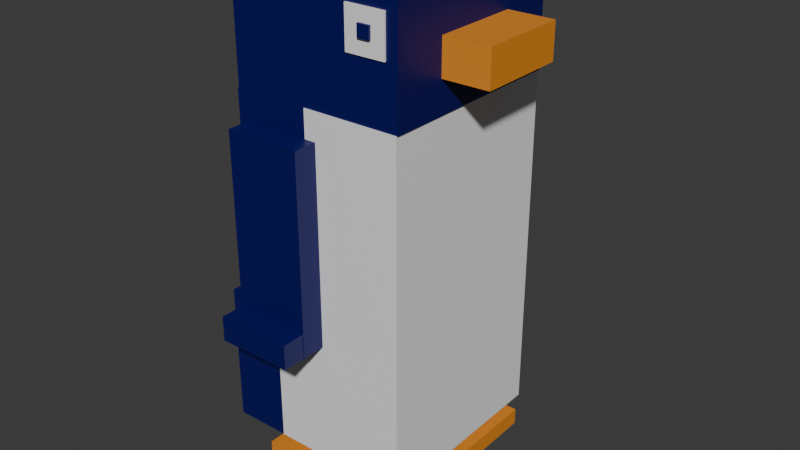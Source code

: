 # Source: Pinguino.blend  (saved by Blender 4.5.88; exported with 4.5.12 LTS)
import bpy
from mathutils import Matrix  # noqa: F401  (used for matrix-valued properties, if any)

bpy.ops.wm.read_factory_settings(use_empty=True)
scene = bpy.context.scene
scene.name = 'Scene'

# ---- collections
col_collection = bpy.data.collections.new('Collection'); scene.collection.children.link(col_collection)

# ---- materials (node trees are filled in below, after node groups)
mat_material_004 = bpy.data.materials.new('Material.004')
mat_material_003 = bpy.data.materials.new('Material.003')
mat_material_005 = bpy.data.materials.new('Material.005')

# ---- material node trees
mat_material_004.use_nodes = True; mat_material_004.node_tree.nodes.clear()
_N = mat_material_004.node_tree.nodes; _L = mat_material_004.node_tree.links
n0 = _N.new('ShaderNodeBsdfPrincipled'); n0.name = 'Principled BSDF'; n0.location = (-200, 100)
n0.inputs[0].default_value = (0.9021, 0.9021, 0.9021, 1.0)
n1 = _N.new('ShaderNodeOutputMaterial'); n1.name = 'Material Output'; n1.location = (200, 100)
_L.new(n0.outputs[0], n1.inputs[0])
n1.is_active_output = True
mat_material_003.use_nodes = True; mat_material_003.node_tree.nodes.clear()
_N = mat_material_003.node_tree.nodes; _L = mat_material_003.node_tree.links
n0 = _N.new('ShaderNodeBsdfPrincipled'); n0.name = 'Principled BSDF'; n0.location = (-200, 100)
n0.inputs[0].default_value = (0.0001613, 0.0, 0.111, 1.0)
n1 = _N.new('ShaderNodeOutputMaterial'); n1.name = 'Material Output'; n1.location = (200, 100)
_L.new(n0.outputs[0], n1.inputs[0])
n1.is_active_output = True
mat_material_005.use_nodes = True; mat_material_005.node_tree.nodes.clear()
_N = mat_material_005.node_tree.nodes; _L = mat_material_005.node_tree.links
n0 = _N.new('ShaderNodeBsdfPrincipled'); n0.name = 'Principled BSDF'; n0.location = (-200, 100)
n0.inputs[0].default_value = (0.8001, 0.2773, 0.0216, 1.0)
n1 = _N.new('ShaderNodeOutputMaterial'); n1.name = 'Material Output'; n1.location = (200, 100)
_L.new(n0.outputs[0], n1.inputs[0])
n1.is_active_output = True

# ---- world
world_world = bpy.data.worlds.new('World'); scene.world = world_world
world_world.use_nodes = True; world_world.node_tree.nodes.clear()
_N = world_world.node_tree.nodes; _L = world_world.node_tree.links
n0 = _N.new('ShaderNodeOutputWorld'); n0.name = 'World Output'; n0.location = (200, 100)
n1 = _N.new('ShaderNodeBackground'); n1.name = 'Background'; n1.location = (-200, 100)
n1.inputs[0].default_value = (0.05088, 0.05088, 0.05088, 1.0)
_L.new(n1.outputs[0], n0.inputs[0])
n0.is_active_output = True
world_world.color = (0.05088, 0.05088, 0.05088)
world_world.sun_shadow_jitter_overblur = 0.0

# ---- meshes
me_cube_002 = bpy.data.meshes.new('Cube.002')
me_cube_002.from_pydata([(-0.5905, 0.6112, 5.0), (-0.5905, 0.6112, 0.2307), (0.7234, 0.6341, 5.0), (0.7234, 0.6341, 0.2307), (-0.5432, -2.097, 5.0), (-0.5432, -2.097, 0.2307), (0.7707, -2.074, 5.0), (0.7707, -2.074, 0.2307), (0.4042, 0.5401, 5.971), (0.4042, 0.5401, 6.132), (0.2435, 0.5373, 5.971), (0.2435, 0.5373, 6.132), (0.4014, 0.7007, 5.971), (0.4014, 0.7007, 6.132), (0.2407, 0.6979, 5.971), (0.2407, 0.6979, 6.132), (0.2873, -1.965, 6.132), (0.2873, -1.965, 5.971), (0.4479, -1.962, 6.132), (0.4479, -1.962, 5.971), (0.2901, -2.126, 6.132), (0.2901, -2.126, 5.971), (0.4507, -2.123, 6.132), (0.4507, -2.123, 5.971), (-1.63, 0.593, 5.0), (-1.63, 0.593, 2.302), (-0.5952, 0.6111, 5.0), (-1.583, -2.109, 5.0), (-1.583, -2.109, 2.302), (-0.5479, -2.091, 5.0), (-0.5479, -2.091, 2.302), (-0.5952, 0.6111, 2.302), (-1.207, 0.6004, 2.313), (-1.207, 0.6004, 0.2394), (-0.5942, 0.6111, 2.313), (-1.16, -2.103, 2.313), (-1.16, -2.103, 0.2394), (-0.547, -2.093, 2.313), (-0.547, -2.093, 0.2394), (-0.5942, 0.6111, 0.2394), (-1.634, 0.5929, 2.313), (-1.634, 0.5929, 0.2394), (-1.217, 0.6002, 2.313), (-1.217, 0.6002, 0.2394), (-1.583, -2.109, 0.2394), (-1.63, 0.593, 0.2394), (-1.583, -2.109, 2.177), (-1.929, -2.115, 0.2394), (-1.929, -2.115, 2.177), (-1.976, 0.5869, 0.2394), (-1.976, 0.5869, 2.177), (-1.63, 0.593, 2.177), (-1.634, 0.5929, 2.313), (-1.634, 0.5929, 0.2394), (-1.217, 0.6002, 2.313), (-1.586, -2.109, 2.313), (-1.586, -2.109, 0.2394), (-1.17, -2.101, 2.313), (-1.17, -2.101, 0.2394), (-1.217, 0.6002, 0.2394), (0.7856, -2.064, 4.997), (-1.569, -2.105, 4.997), (0.7856, -2.064, 6.465), (0.7384, 0.6396, 4.997), (-1.616, 0.5985, 4.997), (0.7384, 0.6396, 6.465), (-1.616, 0.5985, 6.465), (-1.569, -2.105, 6.465), (0.09823, -2.098, 6.31), (0.0889, -1.565, 6.31), (0.6224, -1.555, 6.31), (0.0889, -1.565, 5.777), (0.6224, -1.555, 5.777), (0.6317, -2.089, 6.31), (0.09823, -2.098, 5.777), (0.6317, -2.089, 5.777), (0.5927, 0.1408, 5.777), (0.05925, 0.1315, 5.777), (0.5927, 0.1408, 6.31), (0.5834, 0.6743, 5.777), (0.04993, 0.6649, 5.777), (0.5834, 0.6743, 6.31), (0.04993, 0.6649, 6.31), (0.05925, 0.1315, 6.31), (1.399, -1.316, 5.427), (1.399, -1.316, 5.908), (0.7635, -1.327, 5.427), (0.7635, -1.327, 5.908), (1.378, -0.09568, 5.427), (1.378, -0.09568, 5.908), (0.7422, -0.1068, 5.427), (0.7422, -0.1068, 5.908), (-0.148, -0.3921, -0.1603), (-0.148, -0.3921, 0.4613), (-1.055, -0.408, -0.1603), (-1.055, -0.408, 0.4613), (-0.16, 0.294, -0.1603), (-0.16, 0.294, 0.4613), (-1.067, 0.2782, -0.1603), (-1.067, 0.2782, 0.4613), (0.7222, -0.6664, -0.2583), (0.7222, -0.6664, -0.02249), (-1.443, -0.7043, -0.2583), (-1.443, -0.7043, -0.02249), (0.6999, 0.6114, -0.2583), (0.6999, 0.6114, -0.02249), (-1.466, 0.5736, -0.2583), (-1.466, 0.5736, -0.02249), (-0.1243, -1.747, -0.1603), (-0.1243, -1.747, 0.4613), (-1.031, -1.763, -0.1603), (-1.031, -1.763, 0.4613), (-0.1363, -1.061, -0.1603), (-0.1363, -1.061, 0.4613), (-1.043, -1.077, -0.1603), (-1.043, -1.077, 0.4613), (0.7465, -2.055, -0.2583), (0.7465, -2.055, -0.02249), (-1.419, -2.093, -0.2583), (-1.419, -2.093, -0.02249), (0.725, -0.8223, -0.2583), (0.725, -0.8223, -0.02249), (-1.441, -0.8602, -0.2583), (-1.441, -0.8602, -0.02249), (-1.47, 0.9315, 4.633), (-1.47, 0.9315, 1.935), (-0.4357, 0.9496, 4.633), (-1.464, 0.6073, 4.633), (-1.464, 0.6073, 1.935), (-0.43, 0.6254, 4.633), (-0.43, 0.6254, 1.935), (-0.4357, 0.9496, 1.935), (-1.48, 1.263, 2.279), (-1.48, 1.263, 1.938), (-0.4466, 1.281, 2.279), (-1.475, 0.939, 2.279), (-1.475, 0.939, 1.938), (-0.4409, 0.9571, 2.279), (-0.4409, 0.9571, 1.938), (-0.4466, 1.281, 1.938), (-0.3818, -2.424, 1.938), (-0.3761, -2.748, 1.938), (-0.3761, -2.748, 2.279), (-1.41, -2.766, 1.938), (-1.41, -2.766, 2.279), (-0.3818, -2.424, 2.279), (-1.416, -2.442, 1.938), (-1.416, -2.442, 2.279), (-0.3823, -2.101, 1.935), (-0.3767, -2.425, 1.935), (-0.3767, -2.425, 4.633), (-1.411, -2.443, 1.935), (-1.411, -2.443, 4.633), (-0.3823, -2.101, 4.633), (-1.416, -2.119, 1.935), (-1.416, -2.119, 4.633)], [], [(0, 4, 6, 2), (3, 2, 6, 7), (7, 6, 4, 5), (5, 1, 3, 7), (1, 0, 2, 3), (5, 4, 0, 1), (8, 9, 11, 10), (10, 11, 15, 14), (14, 15, 13, 12), (12, 13, 9, 8), (10, 14, 12, 8), (15, 11, 9, 13), (16, 20, 22, 18), (21, 17, 19, 23), (19, 18, 22, 23), (17, 16, 18, 19), (21, 20, 16, 17), (23, 22, 20, 21), (28, 27, 24, 25), (25, 24, 26, 31), (24, 27, 29, 26), (30, 29, 27, 28), (31, 26, 29, 30), (28, 25, 31, 30), (36, 35, 32, 33), (33, 32, 34, 39), (32, 35, 37, 34), (38, 37, 35, 36), (39, 34, 37, 38), (36, 33, 39, 38), (41, 40, 42, 43), (45, 51, 46, 44), (47, 49, 45, 44), (44, 46, 48, 47), (47, 48, 50, 49), (49, 50, 51, 45), (50, 48, 46, 51), (56, 55, 52, 53), (52, 55, 57, 54), (58, 57, 55, 56), (59, 54, 57, 58), (56, 53, 59, 58), (61, 64, 63, 60), (60, 62, 67, 61), (63, 65, 62, 60), (64, 66, 65, 63), (66, 67, 62, 65), (61, 67, 66, 64), (74, 68, 69, 71), (69, 68, 73, 70), (71, 69, 70, 72), (72, 70, 73, 75), (75, 73, 68, 74), (74, 71, 72, 75), (77, 80, 79, 76), (76, 78, 83, 77), (79, 81, 78, 76), (80, 82, 81, 79), (82, 83, 78, 81), (77, 83, 82, 80), (84, 85, 87, 86), (86, 87, 91, 90), (90, 91, 89, 88), (88, 89, 85, 84), (86, 90, 88, 84), (91, 87, 85, 89), (92, 93, 95, 94), (94, 95, 99, 98), (98, 99, 97, 96), (96, 97, 93, 92), (94, 98, 96, 92), (99, 95, 93, 97), (100, 101, 103, 102), (102, 103, 107, 106), (106, 107, 105, 104), (104, 105, 101, 100), (102, 106, 104, 100), (107, 103, 101, 105), (108, 109, 111, 110), (110, 111, 115, 114), (114, 115, 113, 112), (112, 113, 109, 108), (110, 114, 112, 108), (115, 111, 109, 113), (116, 117, 119, 118), (118, 119, 123, 122), (122, 123, 121, 120), (120, 121, 117, 116), (118, 122, 120, 116), (123, 119, 117, 121), (128, 127, 124, 125), (125, 124, 126, 131), (124, 127, 129, 126), (130, 129, 127, 128), (131, 126, 129, 130), (128, 125, 131, 130), (136, 135, 132, 133), (133, 132, 134, 139), (132, 135, 137, 134), (138, 137, 135, 136), (139, 134, 137, 138), (136, 133, 139, 138), (143, 146, 140, 141), (140, 145, 142, 141), (141, 142, 144, 143), (147, 144, 142, 145), (146, 147, 145, 140), (143, 144, 147, 146), (151, 154, 148, 149), (148, 153, 150, 149), (149, 150, 152, 151), (155, 152, 150, 153), (154, 155, 153, 148), (151, 152, 155, 154)])
me_cube_002.polygons.foreach_set('material_index', [0, 0, 0, 0, 0, 0, 1, 1, 1, 1, 1, 1, 1, 1, 1, 1, 1, 1, 1, 1, 1, 1, 1, 1, 0, 0, 0, 0, 0, 0, 1, 1, 1, 1, 1, 1, 1, 1, 1, 1, 1, 1, 1, 1, 1, 1, 1, 1, 0, 0, 0, 0, 0, 0, 0, 0, 0, 0, 0, 0, 2, 2, 2, 2, 2, 2, 2, 2, 2, 2, 2, 2, 2, 2, 2, 2, 2, 2, 2, 2, 2, 2, 2, 2, 2, 2, 2, 2, 2, 2, 1, 1, 1, 1, 1, 1, 1, 1, 1, 1, 1, 1, 1, 1, 1, 1, 1, 1, 1, 1, 1, 1, 1, 1])
_uv = me_cube_002.uv_layers.new(name='UVMap')
_uv.uv.foreach_set('vector', [0.625, 0.5, 0.875, 0.5, 0.875, 0.75, 0.625, 0.75, 0.375, 0.75, 0.625, 0.75, 0.625, 1.0, 0.375, 1.0, 0.375, 0.0, 0.625, 0.0, 0.625, 0.25, 0.375, 0.25, 0.125, 0.5, 0.375, 0.5, 0.375, 0.75, 0.125, 0.75, 0.375, 0.5, 0.625, 0.5, 0.625, 0.75, 0.375, 0.75, 0.375, 0.25, 0.625, 0.25, 0.625, 0.5, 0.375, 0.5, 0.375, 0.0, 0.625, 0.0, 0.625, 0.25, 0.375, 0.25, 0.375, 0.25, 0.625, 0.25, 0.625, 0.5, 0.375, 0.5, 0.375, 0.5, 0.625, 0.5, 0.625, 0.75, 0.375, 0.75, 0.375, 0.75, 0.625, 0.75, 0.625, 1.0, 0.375, 1.0, 0.125, 0.5, 0.375, 0.5, 0.375, 0.75, 0.125, 0.75, 0.625, 0.5, 0.875, 0.5, 0.875, 0.75, 0.625, 0.75, 0.625, 0.5, 0.875, 0.5, 0.875, 0.75, 0.625, 0.75, 0.125, 0.5, 0.375, 0.5, 0.375, 0.75, 0.125, 0.75, 0.375, 0.75, 0.625, 0.75, 0.625, 1.0, 0.375, 1.0, 0.375, 0.5, 0.625, 0.5, 0.625, 0.75, 0.375, 0.75, 0.375, 0.25, 0.625, 0.25, 0.625, 0.5, 0.375, 0.5, 0.375, 0.0, 0.625, 0.0, 0.625, 0.25, 0.375, 0.25, 0.375, 0.25, 0.625, 0.25, 0.625, 0.5, 0.375, 0.5, 0.375, 0.5, 0.625, 0.5, 0.625, 0.75, 0.375, 0.75, 0.625, 0.5, 0.875, 0.5, 0.875, 0.75, 0.625, 0.75, 0.375, 0.0, 0.625, 0.0, 0.625, 0.25, 0.375, 0.25, 0.375, 0.75, 0.625, 0.75, 0.625, 1.0, 0.375, 1.0, 0.125, 0.5, 0.375, 0.5, 0.375, 0.75, 0.125, 0.75, 0.375, 0.25, 0.625, 0.25, 0.625, 0.5, 0.375, 0.5, 0.375, 0.5, 0.625, 0.5, 0.625, 0.75, 0.375, 0.75, 0.625, 0.5, 0.875, 0.5, 0.875, 0.75, 0.625, 0.75, 0.375, 0.0, 0.625, 0.0, 0.625, 0.25, 0.375, 0.25, 0.375, 0.75, 0.625, 0.75, 0.625, 1.0, 0.375, 1.0, 0.125, 0.5, 0.375, 0.5, 0.375, 0.75, 0.125, 0.75, 0.375, 0.5, 0.625, 0.5, 0.625, 0.75, 0.375, 0.75, 0.375, 0.75, 0.625, 0.75, 0.625, 1.0, 0.375, 1.0, 0.125, 0.5, 0.375, 0.5, 0.375, 0.75, 0.125, 0.75, 0.375, 0.0, 0.625, 0.0, 0.625, 0.25, 0.375, 0.25, 0.375, 0.25, 0.625, 0.25, 0.625, 0.5, 0.375, 0.5, 0.375, 0.5, 0.625, 0.5, 0.625, 0.75, 0.375, 0.75, 0.625, 0.5, 0.875, 0.5, 0.875, 0.75, 0.625, 0.75, 0.375, 0.25, 0.625, 0.25, 0.625, 0.5, 0.375, 0.5, 0.625, 0.5, 0.875, 0.5, 0.875, 0.75, 0.625, 0.75, 0.375, 0.0, 0.625, 0.0, 0.625, 0.25, 0.375, 0.25, 0.375, 0.75, 0.625, 0.75, 0.625, 1.0, 0.375, 1.0, 0.125, 0.5, 0.375, 0.5, 0.375, 0.75, 0.125, 0.75, 0.125, 0.5, 0.375, 0.5, 0.375, 0.75, 0.125, 0.75, 0.375, 0.0, 0.625, 0.0, 0.625, 0.25, 0.375, 0.25, 0.375, 0.75, 0.625, 0.75, 0.625, 1.0, 0.375, 1.0, 0.375, 0.5, 0.625, 0.5, 0.625, 0.75, 0.375, 0.75, 0.625, 0.5, 0.875, 0.5, 0.875, 0.75, 0.625, 0.75, 0.375, 0.25, 0.625, 0.25, 0.625, 0.5, 0.375, 0.5, 0.375, 0.25, 0.625, 0.25, 0.625, 0.5, 0.375, 0.5, 0.625, 0.5, 0.875, 0.5, 0.875, 0.75, 0.625, 0.75, 0.375, 0.5, 0.625, 0.5, 0.625, 0.75, 0.375, 0.75, 0.375, 0.75, 0.625, 0.75, 0.625, 1.0, 0.375, 1.0, 0.375, 0.0, 0.625, 0.0, 0.625, 0.25, 0.375, 0.25, 0.125, 0.5, 0.375, 0.5, 0.375, 0.75, 0.125, 0.75, 0.125, 0.5, 0.375, 0.5, 0.375, 0.75, 0.125, 0.75, 0.375, 0.0, 0.625, 0.0, 0.625, 0.25, 0.375, 0.25, 0.375, 0.75, 0.625, 0.75, 0.625, 1.0, 0.375, 1.0, 0.375, 0.5, 0.625, 0.5, 0.625, 0.75, 0.375, 0.75, 0.625, 0.5, 0.875, 0.5, 0.875, 0.75, 0.625, 0.75, 0.375, 0.25, 0.625, 0.25, 0.625, 0.5, 0.375, 0.5, 0.375, 0.0, 0.625, 0.0, 0.625, 0.25, 0.375, 0.25, 0.375, 0.25, 0.625, 0.25, 0.625, 0.5, 0.375, 0.5, 0.375, 0.5, 0.625, 0.5, 0.625, 0.75, 0.375, 0.75, 0.375, 0.75, 0.625, 0.75, 0.625, 1.0, 0.375, 1.0, 0.125, 0.5, 0.375, 0.5, 0.375, 0.75, 0.125, 0.75, 0.625, 0.5, 0.875, 0.5, 0.875, 0.75, 0.625, 0.75, 0.375, 0.0, 0.625, 0.0, 0.625, 0.25, 0.375, 0.25, 0.375, 0.25, 0.625, 0.25, 0.625, 0.5, 0.375, 0.5, 0.375, 0.5, 0.625, 0.5, 0.625, 0.75, 0.375, 0.75, 0.375, 0.75, 0.625, 0.75, 0.625, 1.0, 0.375, 1.0, 0.125, 0.5, 0.375, 0.5, 0.375, 0.75, 0.125, 0.75, 0.625, 0.5, 0.875, 0.5, 0.875, 0.75, 0.625, 0.75, 0.375, 0.0, 0.625, 0.0, 0.625, 0.25, 0.375, 0.25, 0.375, 0.25, 0.625, 0.25, 0.625, 0.5, 0.375, 0.5, 0.375, 0.5, 0.625, 0.5, 0.625, 0.75, 0.375, 0.75, 0.375, 0.75, 0.625, 0.75, 0.625, 1.0, 0.375, 1.0, 0.125, 0.5, 0.375, 0.5, 0.375, 0.75, 0.125, 0.75, 0.625, 0.5, 0.875, 0.5, 0.875, 0.75, 0.625, 0.75, 0.375, 0.0, 0.625, 0.0, 0.625, 0.25, 0.375, 0.25, 0.375, 0.25, 0.625, 0.25, 0.625, 0.5, 0.375, 0.5, 0.375, 0.5, 0.625, 0.5, 0.625, 0.75, 0.375, 0.75, 0.375, 0.75, 0.625, 0.75, 0.625, 1.0, 0.375, 1.0, 0.125, 0.5, 0.375, 0.5, 0.375, 0.75, 0.125, 0.75, 0.625, 0.5, 0.875, 0.5, 0.875, 0.75, 0.625, 0.75, 0.375, 0.0, 0.625, 0.0, 0.625, 0.25, 0.375, 0.25, 0.375, 0.25, 0.625, 0.25, 0.625, 0.5, 0.375, 0.5, 0.375, 0.5, 0.625, 0.5, 0.625, 0.75, 0.375, 0.75, 0.375, 0.75, 0.625, 0.75, 0.625, 1.0, 0.375, 1.0, 0.125, 0.5, 0.375, 0.5, 0.375, 0.75, 0.125, 0.75, 0.625, 0.5, 0.875, 0.5, 0.875, 0.75, 0.625, 0.75, 0.375, 0.25, 0.625, 0.25, 0.625, 0.5, 0.375, 0.5, 0.375, 0.5, 0.625, 0.5, 0.625, 0.75, 0.375, 0.75, 0.625, 0.5, 0.875, 0.5, 0.875, 0.75, 0.625, 0.75, 0.375, 0.0, 0.625, 0.0, 0.625, 0.25, 0.375, 0.25, 0.375, 0.75, 0.625, 0.75, 0.625, 1.0, 0.375, 1.0, 0.125, 0.5, 0.375, 0.5, 0.375, 0.75, 0.125, 0.75, 0.375, 0.25, 0.625, 0.25, 0.625, 0.5, 0.375, 0.5, 0.375, 0.5, 0.625, 0.5, 0.625, 0.75, 0.375, 0.75, 0.625, 0.5, 0.875, 0.5, 0.875, 0.75, 0.625, 0.75, 0.375, 0.0, 0.625, 0.0, 0.625, 0.25, 0.375, 0.25, 0.375, 0.75, 0.625, 0.75, 0.625, 1.0, 0.375, 1.0, 0.125, 0.5, 0.375, 0.5, 0.375, 0.75, 0.125, 0.75, 0.125, 0.5, 0.375, 0.5, 0.375, 0.75, 0.125, 0.75, 0.375, 0.75, 0.625, 0.75, 0.625, 1.0, 0.375, 1.0, 0.375, 0.0, 0.625, 0.0, 0.625, 0.25, 0.375, 0.25, 0.625, 0.5, 0.875, 0.5, 0.875, 0.75, 0.625, 0.75, 0.375, 0.5, 0.625, 0.5, 0.625, 0.75, 0.375, 0.75, 0.375, 0.25, 0.625, 0.25, 0.625, 0.5, 0.375, 0.5, 0.125, 0.5, 0.375, 0.5, 0.375, 0.75, 0.125, 0.75, 0.375, 0.75, 0.625, 0.75, 0.625, 1.0, 0.375, 1.0, 0.375, 0.0, 0.625, 0.0, 0.625, 0.25, 0.375, 0.25, 0.625, 0.5, 0.875, 0.5, 0.875, 0.75, 0.625, 0.75, 0.375, 0.5, 0.625, 0.5, 0.625, 0.75, 0.375, 0.75, 0.375, 0.25, 0.625, 0.25, 0.625, 0.5, 0.375, 0.5])
me_cube_002.materials.append(mat_material_004)
me_cube_002.materials.append(mat_material_003)
me_cube_002.materials.append(mat_material_005)
me_cube_002.use_mirror_vertex_groups = False
me_cube_002.update()

# ---- objects
ob_pingueno_002 = bpy.data.objects.new('Pingueno.002', me_cube_002)

# ---- transforms, parenting, visibility, modifiers, constraints
ob_pingueno_002.location = (0.0, 0.0, 0.0)
ob_pingueno_002.lock_location = (True, True, True)
ob_pingueno_002.lock_rotations_4d = False
ob_pingueno_002.empty_display_type = 'ARROWS'
ob_pingueno_002.lineart.crease_threshold = 0.0

# ---- collection membership
col_collection.objects.link(ob_pingueno_002)

# ---- scene / render settings (as saved in the file)
scene.frame_start = 1; scene.frame_end = 250; scene.frame_set(1)
scene.render.engine = 'BLENDER_EEVEE_NEXT'
bpy.context.view_layer.update()

# ---- added for rendering (the .blend has no active camera and no usable light): camera, sun
cam_auto = bpy.data.cameras.new('AutoCamera')
cam_auto.lens = 50.0
cam_auto.sensor_width = 36.0
cam_auto.clip_end = 1000.0
ob_auto_camera = bpy.data.objects.new('AutoCamera', cam_auto)
scene.collection.objects.link(ob_auto_camera)
ob_auto_camera.location = (7.61535, -10.2269, 9.42642)
ob_auto_camera.rotation_euler = (1.09748, -7.21219e-08, 0.694738)
scene.camera = ob_auto_camera
light_auto_sun = bpy.data.lights.new('AutoSun', 'SUN')
light_auto_sun.energy = 3.0
light_auto_sun.angle = 0.0523599
ob_auto_sun = bpy.data.objects.new('AutoSun', light_auto_sun)
scene.collection.objects.link(ob_auto_sun)
ob_auto_sun.rotation_euler = (0.872665, 0.174533, 0.523599)
bpy.context.view_layer.update()
